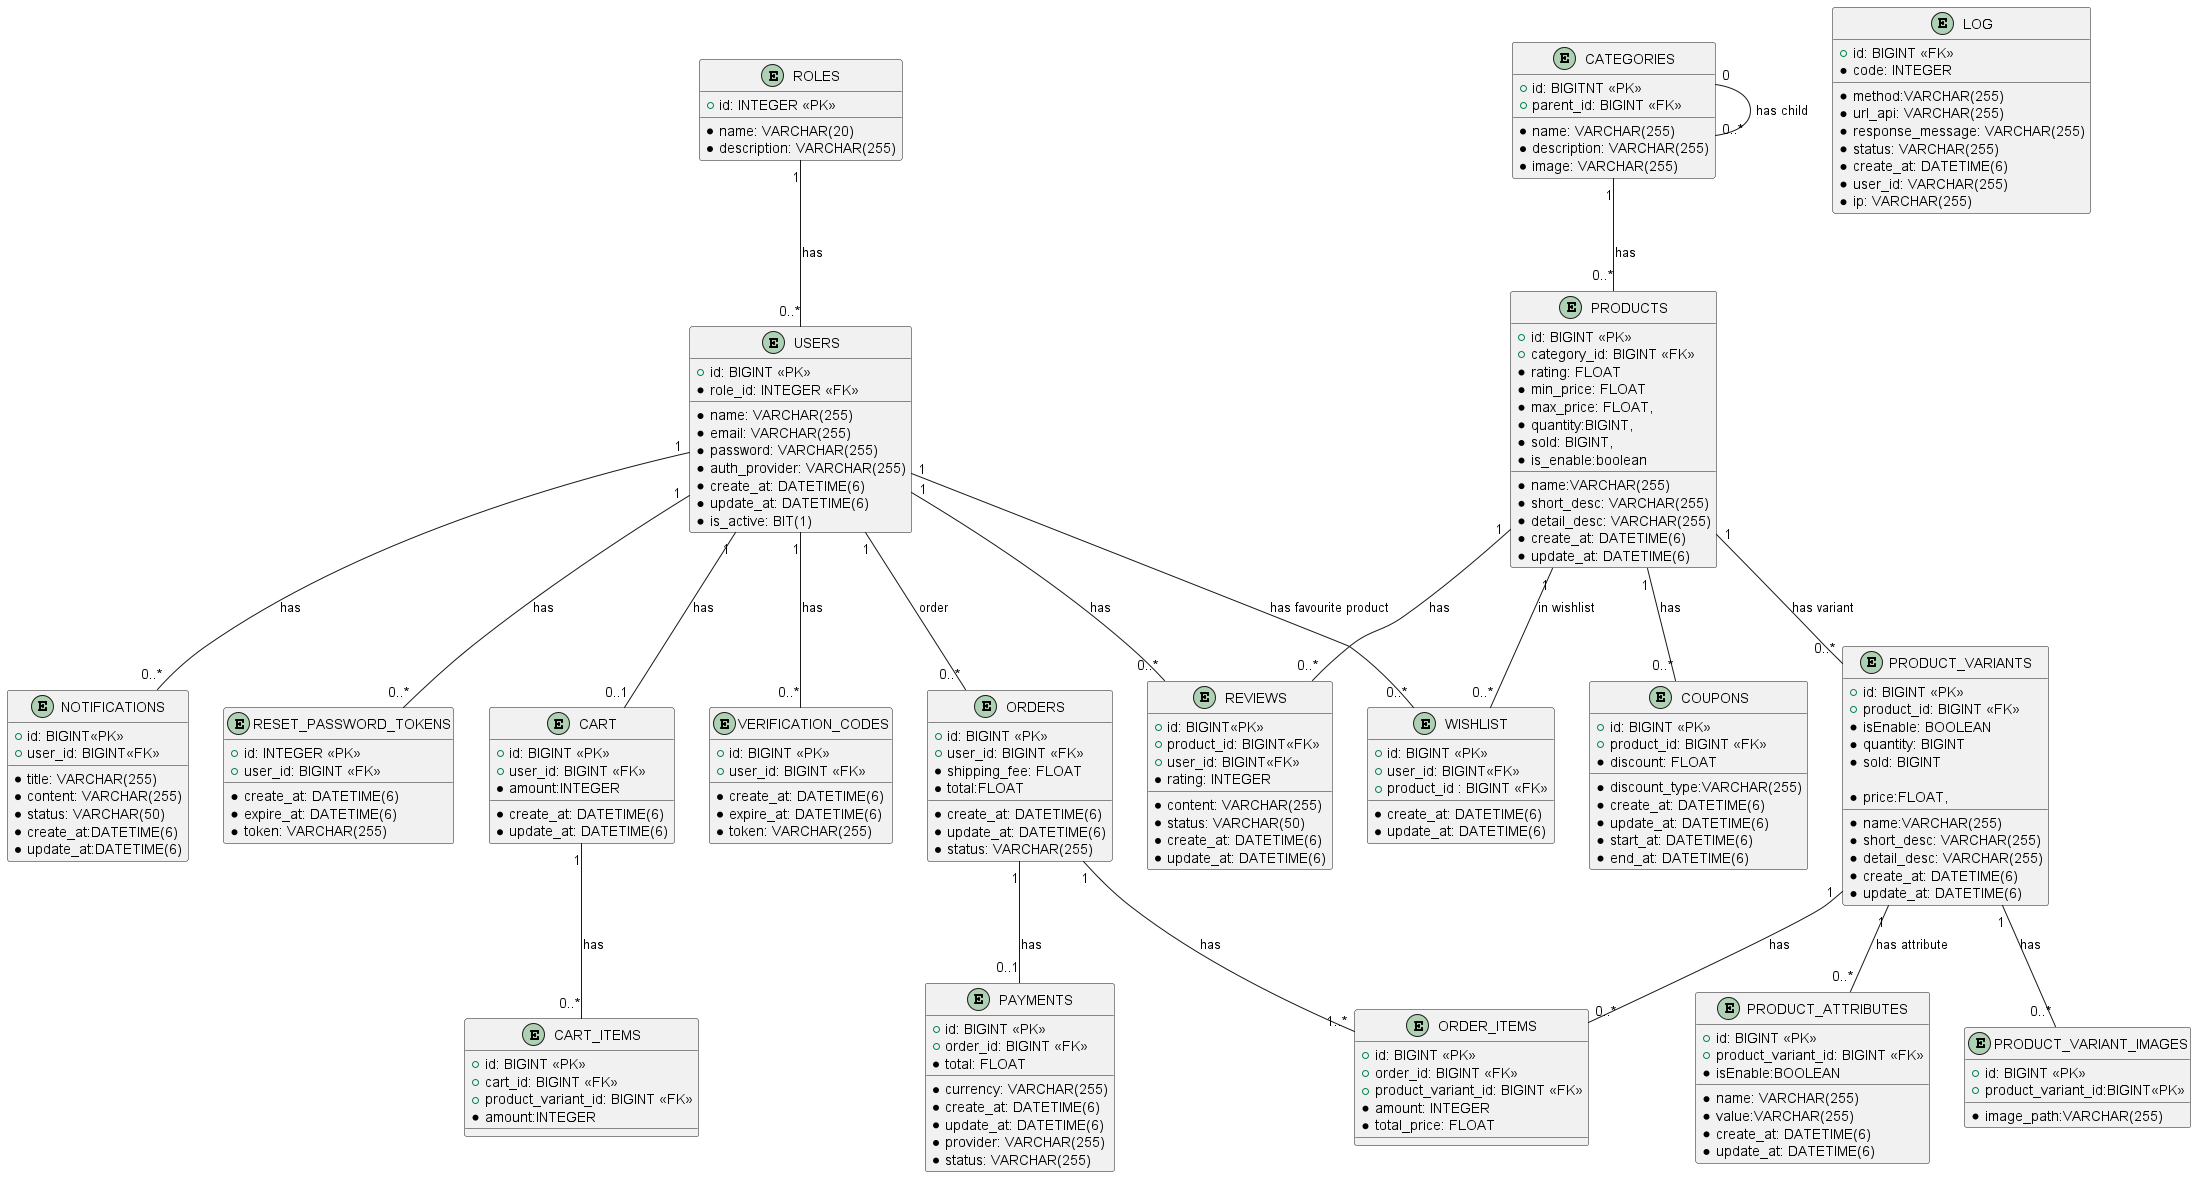

The diagram above was rendered by PlantUML. Its source (embedded in the PNG):
@startuml
entity "USERS" {
+id: BIGINT <<PK>>
*name: VARCHAR(255)
*email: VARCHAR(255)
*password: VARCHAR(255)
*auth_provider: VARCHAR(255)
*role_id: INTEGER <<FK>>
*create_at: DATETIME(6)
*update_at: DATETIME(6)
*is_active: BIT(1)
}
entity "VERIFICATION_CODES" {
  +id: BIGINT <<PK>>
  +user_id: BIGINT <<FK>>
  *create_at: DATETIME(6)
  *expire_at: DATETIME(6)
  *token: VARCHAR(255)
}
USERS "1" -- "0..*" VERIFICATION_CODES : has
entity "ROLES" {
+id: INTEGER <<PK>>
*name: VARCHAR(20)
*description: VARCHAR(255)
}
ROLES "1" --"0..*" USERS : has
entity "RESET_PASSWORD_TOKENS" {
  +id: INTEGER <<PK>>
  +user_id: BIGINT <<FK>>
  *create_at: DATETIME(6)
  *expire_at: DATETIME(6)
  *token: VARCHAR(255)
}
USERS "1" -- "0..*" RESET_PASSWORD_TOKENS : has
entity "CATEGORIES" {
+id: BIGITNT <<PK>>
*name: VARCHAR(255)
*description: VARCHAR(255)
*image: VARCHAR(255)
+parent_id: BIGINT <<FK>>
} 
CATEGORIES "0" --"0..*" CATEGORIES: has child
entity "PRODUCTS" {
+id: BIGINT <<PK>> 
+category_id: BIGINT <<FK>>
*name:VARCHAR(255)
*short_desc: VARCHAR(255)
*detail_desc: VARCHAR(255)
*create_at: DATETIME(6)
*update_at: DATETIME(6)
*rating: FLOAT
*min_price: FLOAT
*max_price: FLOAT,
*quantity:BIGINT,
*sold: BIGINT,
*is_enable:boolean
} 
CATEGORIES "1" -- "0..*" PRODUCTS : has
entity "PRODUCT_VARIANTS" {
+id: BIGINT <<PK>>
+product_id: BIGINT <<FK>>
*name:VARCHAR(255)
*short_desc: VARCHAR(255)
*detail_desc: VARCHAR(255)
*create_at: DATETIME(6)
*update_at: DATETIME(6)
*isEnable: BOOLEAN
*quantity: BIGINT
*sold: BIGINT

*price:FLOAT,

}

PRODUCTS "1" --"0..*" PRODUCT_VARIANTS: has variant

entity "PRODUCT_ATTRIBUTES" {
+id: BIGINT <<PK>>
+product_variant_id: BIGINT <<FK>>
*name: VARCHAR(255)
*value:VARCHAR(255)
*create_at: DATETIME(6)
*update_at: DATETIME(6)
*isEnable:BOOLEAN
}
entity "LOG" {
  +id: BIGINT <<FK>>
  *method:VARCHAR(255)
  *url_api: VARCHAR(255) 
  *response_message: VARCHAR(255)
  *code: INTEGER
  *status: VARCHAR(255)
  *create_at: DATETIME(6)
  *user_id: VARCHAR(255)
  *ip: VARCHAR(255)
}



PRODUCT_VARIANTS "1" -- "0..*" PRODUCT_ATTRIBUTES: has attribute 
 entity "WISHLIST" { 
 +id: BIGINT <<PK>>
 +user_id: BIGINT<<FK>>
 +product_id : BIGINT <<FK>>
 *create_at: DATETIME(6)
*update_at: DATETIME(6)
 }
 USERS "1" -- "0..*" WISHLIST: has favourite product
 PRODUCTS "1" --"0..*" WISHLIST: in wishlist
 
 entity "CART" {
 +id: BIGINT <<PK>>
 +user_id: BIGINT <<FK>>
 *amount:INTEGER
 *create_at: DATETIME(6)
*update_at: DATETIME(6)
 }
 USERS "1" -- "0..1" CART: has
 entity "CART_ITEMS" { 
 +id: BIGINT <<PK>>
 +cart_id: BIGINT <<FK>>
 +product_variant_id: BIGINT <<FK>>
 *amount:INTEGER
 }
 CART "1" -- "0..*" CART_ITEMS: has
 entity "ORDERS" {
 +id: BIGINT <<PK>>
 +user_id: BIGINT <<FK>>
 *create_at: DATETIME(6)
 *update_at: DATETIME(6)
 *status: VARCHAR(255)
 *shipping_fee: FLOAT
 *total:FLOAT
 }
 USERS "1" -- "0..*" ORDERS: order
 entity "ORDER_ITEMS" {
 +id: BIGINT <<PK>>
 +order_id: BIGINT <<FK>>
 +product_variant_id: BIGINT <<FK>>
 *amount: INTEGER
 *total_price: FLOAT
 }
 ORDERS "1" --"1..*" ORDER_ITEMS: has
 PRODUCT_VARIANTS "1" -- "0..*" ORDER_ITEMS: has
 entity "PAYMENTS" { 
 +id: BIGINT <<PK>>
 +order_id: BIGINT <<FK>>
 *currency: VARCHAR(255)
 *total: FLOAT
 *create_at: DATETIME(6)
 *update_at: DATETIME(6)
 *provider: VARCHAR(255)
 *status: VARCHAR(255)
 }
 ORDERS "1" --"0..1" PAYMENTS: has

entity "COUPONS" { 
  +id: BIGINT <<PK>>
  *discount_type:VARCHAR(255)
  +product_id: BIGINT <<FK>>
  *discount: FLOAT
  *create_at: DATETIME(6)
  *update_at: DATETIME(6)
  *start_at: DATETIME(6)
  *end_at: DATETIME(6)
}
PRODUCTS "1" -- "0..*" COUPONS: has

entity "REVIEWS" {
    +id: BIGINT<<PK>>
    +product_id: BIGINT<<FK>>
    +user_id: BIGINT<<FK>>
    *rating: INTEGER
    *content: VARCHAR(255)
    *status: VARCHAR(50) 
    *create_at: DATETIME(6)
    *update_at: DATETIME(6)
    
}
entity "PRODUCT_VARIANT_IMAGES" {
  +id: BIGINT <<PK>> 
  +product_variant_id:BIGINT<<PK>>
  *image_path:VARCHAR(255)
}
PRODUCT_VARIANTS "1"--"0..*" PRODUCT_VARIANT_IMAGES: has 
PRODUCTS "1" -- "0..*" REVIEWS: has
USERS "1" -- "0..*" REVIEWS: has
entity "NOTIFICATIONS" {
    +id: BIGINT<<PK>>
    +user_id: BIGINT<<FK>>
    *title: VARCHAR(255)
    *content: VARCHAR(255)
    *status: VARCHAR(50) 
    *create_at:DATETIME(6)
    *update_at:DATETIME(6)
}
USERS "1" --"0..*" NOTIFICATIONS: has

@enduml